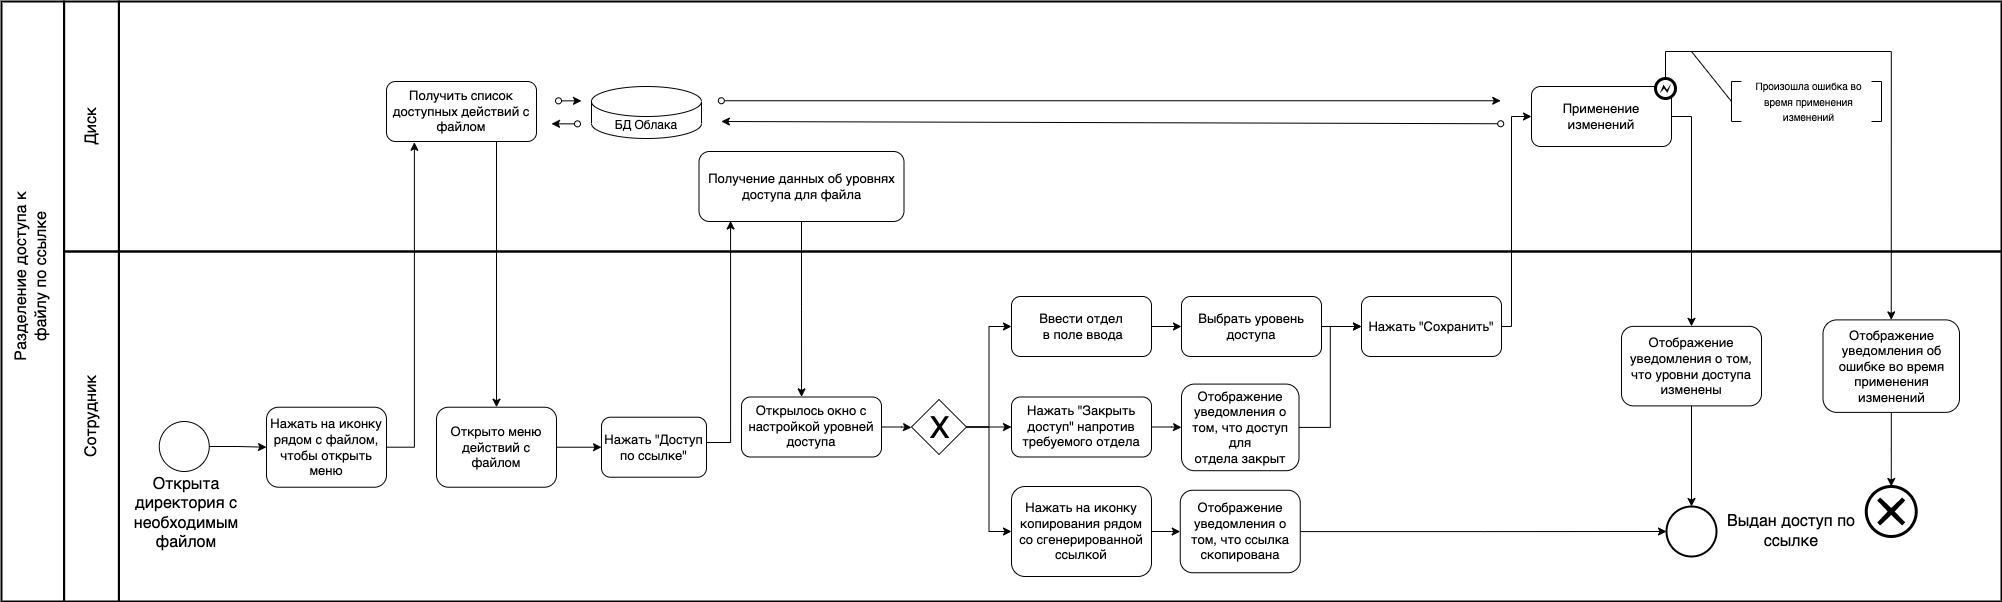

The diagram above was exported from draw.io. Its source (the exported page's mxGraphModel, read from the mxfile embedded in the PNG):
<mxGraphModel dx="946" dy="-613" grid="1" gridSize="10" guides="1" tooltips="1" connect="1" arrows="1" fold="1" page="1" pageScale="1" pageWidth="1654" pageHeight="1169" math="0" shadow="0">
  <root>
    <mxCell id="tIUlwZ47TbPvFzPLtbfl-0" />
    <mxCell id="tIUlwZ47TbPvFzPLtbfl-1" parent="tIUlwZ47TbPvFzPLtbfl-0" />
    <mxCell id="tIUlwZ47TbPvFzPLtbfl-3" value="" style="rounded=0;whiteSpace=wrap;html=1;strokeWidth=2;fontSize=13;fillColor=none;" parent="tIUlwZ47TbPvFzPLtbfl-1" vertex="1">
      <mxGeometry x="257.41" y="1620" width="1882.59" height="350" as="geometry" />
    </mxCell>
    <mxCell id="tIUlwZ47TbPvFzPLtbfl-2" value="" style="rounded=0;whiteSpace=wrap;html=1;strokeWidth=2;fontSize=13;fillColor=none;" parent="tIUlwZ47TbPvFzPLtbfl-1" vertex="1">
      <mxGeometry x="257.41" y="1370" width="1882.59" height="250" as="geometry" />
    </mxCell>
    <mxCell id="1rYz6XKA-3Z85JIZrJhk-3" style="edgeStyle=orthogonalEdgeStyle;rounded=0;orthogonalLoop=1;jettySize=auto;html=1;entryX=0.154;entryY=0.992;entryDx=0;entryDy=0;entryPerimeter=0;" parent="tIUlwZ47TbPvFzPLtbfl-1" source="tIUlwZ47TbPvFzPLtbfl-15" target="OLAAd4YLDefTfFSgh4Er-18" edge="1">
      <mxGeometry relative="1" as="geometry">
        <Array as="points">
          <mxPoint x="869" y="1811" />
        </Array>
      </mxGeometry>
    </mxCell>
    <mxCell id="tIUlwZ47TbPvFzPLtbfl-15" value="Нажать &quot;Доступ по ссылке&quot;" style="rounded=1;whiteSpace=wrap;html=1;fontSize=13;" parent="tIUlwZ47TbPvFzPLtbfl-1" vertex="1">
      <mxGeometry x="740" y="1785.72" width="105" height="60" as="geometry" />
    </mxCell>
    <mxCell id="OLAAd4YLDefTfFSgh4Er-1" style="edgeStyle=orthogonalEdgeStyle;rounded=0;orthogonalLoop=1;jettySize=auto;html=1;" parent="tIUlwZ47TbPvFzPLtbfl-1" source="tIUlwZ47TbPvFzPLtbfl-23" target="RRlrfvlG4Vcxt8HmbjTv-0" edge="1">
      <mxGeometry relative="1" as="geometry">
        <Array as="points">
          <mxPoint x="1830" y="1485" />
        </Array>
      </mxGeometry>
    </mxCell>
    <mxCell id="tIUlwZ47TbPvFzPLtbfl-23" value="Применение изменений" style="rounded=1;whiteSpace=wrap;html=1;fontSize=13;" parent="tIUlwZ47TbPvFzPLtbfl-1" vertex="1">
      <mxGeometry x="1670.0000000000002" y="1455" width="140" height="60" as="geometry" />
    </mxCell>
    <mxCell id="tIUlwZ47TbPvFzPLtbfl-24" value="" style="ellipse;whiteSpace=wrap;html=1;aspect=fixed;fontSize=13;strokeWidth=2;" parent="tIUlwZ47TbPvFzPLtbfl-1" vertex="1">
      <mxGeometry x="1805.0000000000002" y="1875" width="50" height="50" as="geometry" />
    </mxCell>
    <mxCell id="tIUlwZ47TbPvFzPLtbfl-26" value="" style="rounded=0;whiteSpace=wrap;html=1;strokeWidth=2;fontSize=13;fillColor=none;" parent="tIUlwZ47TbPvFzPLtbfl-1" vertex="1">
      <mxGeometry x="202.59" y="1370" width="54.82" height="250" as="geometry" />
    </mxCell>
    <mxCell id="tIUlwZ47TbPvFzPLtbfl-27" value="" style="rounded=0;whiteSpace=wrap;html=1;strokeWidth=2;fontSize=13;fillColor=none;" parent="tIUlwZ47TbPvFzPLtbfl-1" vertex="1">
      <mxGeometry x="202.59" y="1620" width="54.82" height="350" as="geometry" />
    </mxCell>
    <mxCell id="tIUlwZ47TbPvFzPLtbfl-28" value="" style="rounded=0;whiteSpace=wrap;html=1;strokeWidth=2;fontSize=13;fillColor=none;" parent="tIUlwZ47TbPvFzPLtbfl-1" vertex="1">
      <mxGeometry x="140" y="1370" width="62.59" height="600" as="geometry" />
    </mxCell>
    <mxCell id="tIUlwZ47TbPvFzPLtbfl-29" value="&lt;font style=&quot;font-size: 16px&quot;&gt;Диск&lt;/font&gt;" style="text;html=1;strokeColor=none;fillColor=none;align=center;verticalAlign=middle;whiteSpace=wrap;rounded=0;fontSize=13;rotation=-90;" parent="tIUlwZ47TbPvFzPLtbfl-1" vertex="1">
      <mxGeometry x="190.00000000000003" y="1480" width="80" height="30" as="geometry" />
    </mxCell>
    <mxCell id="tIUlwZ47TbPvFzPLtbfl-30" value="&lt;font style=&quot;font-size: 16px&quot;&gt;Сотрудник&lt;/font&gt;" style="text;html=1;strokeColor=none;fillColor=none;align=center;verticalAlign=middle;whiteSpace=wrap;rounded=0;fontSize=13;rotation=-90;" parent="tIUlwZ47TbPvFzPLtbfl-1" vertex="1">
      <mxGeometry x="175.00000000000003" y="1770" width="110" height="30" as="geometry" />
    </mxCell>
    <mxCell id="tIUlwZ47TbPvFzPLtbfl-31" value="&lt;font style=&quot;font-size: 16px&quot;&gt;Разделение доступа к файлу&amp;nbsp;по ссылке&lt;br&gt;&lt;/font&gt;" style="text;html=1;strokeColor=none;fillColor=none;align=center;verticalAlign=middle;whiteSpace=wrap;rounded=0;fontSize=13;rotation=-90;" parent="tIUlwZ47TbPvFzPLtbfl-1" vertex="1">
      <mxGeometry x="70" y="1630" width="200" height="30" as="geometry" />
    </mxCell>
    <mxCell id="xLBabxg1P7vKq3xzZ6Ak-54" value="" style="edgeStyle=orthogonalEdgeStyle;rounded=0;orthogonalLoop=1;jettySize=auto;html=1;" parent="tIUlwZ47TbPvFzPLtbfl-1" source="tIUlwZ47TbPvFzPLtbfl-33" target="xLBabxg1P7vKq3xzZ6Ak-53" edge="1">
      <mxGeometry relative="1" as="geometry" />
    </mxCell>
    <mxCell id="tIUlwZ47TbPvFzPLtbfl-33" value="Ввести отдел&lt;br&gt;&amp;nbsp;в поле ввода" style="rounded=1;whiteSpace=wrap;html=1;fontSize=13;" parent="tIUlwZ47TbPvFzPLtbfl-1" vertex="1">
      <mxGeometry x="1150" y="1664.9999999999995" width="140" height="60" as="geometry" />
    </mxCell>
    <mxCell id="xLBabxg1P7vKq3xzZ6Ak-51" style="edgeStyle=orthogonalEdgeStyle;rounded=0;orthogonalLoop=1;jettySize=auto;html=1;entryX=0;entryY=0.5;entryDx=0;entryDy=0;" parent="tIUlwZ47TbPvFzPLtbfl-1" source="M2TxuI14Cj-8hvG5dboB-0" target="M2TxuI14Cj-8hvG5dboB-6" edge="1">
      <mxGeometry relative="1" as="geometry" />
    </mxCell>
    <mxCell id="xLBabxg1P7vKq3xzZ6Ak-52" style="edgeStyle=orthogonalEdgeStyle;rounded=0;orthogonalLoop=1;jettySize=auto;html=1;entryX=0;entryY=0.5;entryDx=0;entryDy=0;" parent="tIUlwZ47TbPvFzPLtbfl-1" source="M2TxuI14Cj-8hvG5dboB-0" target="tIUlwZ47TbPvFzPLtbfl-33" edge="1">
      <mxGeometry relative="1" as="geometry" />
    </mxCell>
    <mxCell id="OLAAd4YLDefTfFSgh4Er-6" style="edgeStyle=orthogonalEdgeStyle;rounded=0;orthogonalLoop=1;jettySize=auto;html=1;entryX=0;entryY=0.5;entryDx=0;entryDy=0;" parent="tIUlwZ47TbPvFzPLtbfl-1" source="M2TxuI14Cj-8hvG5dboB-0" target="OLAAd4YLDefTfFSgh4Er-5" edge="1">
      <mxGeometry relative="1" as="geometry" />
    </mxCell>
    <mxCell id="M2TxuI14Cj-8hvG5dboB-0" value="" style="rhombus;whiteSpace=wrap;html=1;" parent="tIUlwZ47TbPvFzPLtbfl-1" vertex="1">
      <mxGeometry x="1050" y="1768" width="55" height="55" as="geometry" />
    </mxCell>
    <mxCell id="OLAAd4YLDefTfFSgh4Er-2" style="edgeStyle=orthogonalEdgeStyle;rounded=0;orthogonalLoop=1;jettySize=auto;html=1;" parent="tIUlwZ47TbPvFzPLtbfl-1" source="M2TxuI14Cj-8hvG5dboB-4" target="tIUlwZ47TbPvFzPLtbfl-23" edge="1">
      <mxGeometry relative="1" as="geometry">
        <Array as="points">
          <mxPoint x="1650" y="1695" />
          <mxPoint x="1650" y="1485" />
        </Array>
      </mxGeometry>
    </mxCell>
    <mxCell id="M2TxuI14Cj-8hvG5dboB-4" value="Нажать &quot;Сохранить&quot;" style="rounded=1;whiteSpace=wrap;html=1;fontSize=13;" parent="tIUlwZ47TbPvFzPLtbfl-1" vertex="1">
      <mxGeometry x="1500" y="1664.9999999999995" width="140" height="60" as="geometry" />
    </mxCell>
    <mxCell id="OLAAd4YLDefTfFSgh4Er-11" value="" style="edgeStyle=orthogonalEdgeStyle;rounded=0;orthogonalLoop=1;jettySize=auto;html=1;" parent="tIUlwZ47TbPvFzPLtbfl-1" source="M2TxuI14Cj-8hvG5dboB-6" target="OLAAd4YLDefTfFSgh4Er-10" edge="1">
      <mxGeometry relative="1" as="geometry" />
    </mxCell>
    <mxCell id="M2TxuI14Cj-8hvG5dboB-6" value="Нажать &quot;Закрыть доступ&quot; напротив требуемого отдела" style="rounded=1;whiteSpace=wrap;html=1;fontSize=13;" parent="tIUlwZ47TbPvFzPLtbfl-1" vertex="1">
      <mxGeometry x="1150" y="1765.4999999999995" width="140" height="60" as="geometry" />
    </mxCell>
    <mxCell id="co_v8O9aVWqbwVKk5beM-0" value="&lt;font style=&quot;font-size: 30px&quot;&gt;X&lt;/font&gt;" style="text;html=1;align=center;verticalAlign=middle;resizable=0;points=[];autosize=1;" parent="tIUlwZ47TbPvFzPLtbfl-1" vertex="1">
      <mxGeometry x="1057.5" y="1780.89" width="40" height="30" as="geometry" />
    </mxCell>
    <mxCell id="xdTiaoZMQ-NaAMDKylJD-0" style="edgeStyle=orthogonalEdgeStyle;rounded=0;orthogonalLoop=1;jettySize=auto;html=1;" parent="tIUlwZ47TbPvFzPLtbfl-1" source="xLBabxg1P7vKq3xzZ6Ak-39" target="icpYPNcei9GfRmI8JzeE-0" edge="1">
      <mxGeometry relative="1" as="geometry" />
    </mxCell>
    <mxCell id="xLBabxg1P7vKq3xzZ6Ak-39" value="Отображение уведомления об ошибке во время применения изменений" style="rounded=1;whiteSpace=wrap;html=1;fontSize=13;" parent="tIUlwZ47TbPvFzPLtbfl-1" vertex="1">
      <mxGeometry x="1961.5" y="1688.39" width="136.5" height="92.5" as="geometry" />
    </mxCell>
    <mxCell id="xLBabxg1P7vKq3xzZ6Ak-55" value="" style="edgeStyle=orthogonalEdgeStyle;rounded=0;orthogonalLoop=1;jettySize=auto;html=1;" parent="tIUlwZ47TbPvFzPLtbfl-1" source="xLBabxg1P7vKq3xzZ6Ak-53" target="M2TxuI14Cj-8hvG5dboB-4" edge="1">
      <mxGeometry relative="1" as="geometry" />
    </mxCell>
    <mxCell id="xLBabxg1P7vKq3xzZ6Ak-53" value="Выбрать уровень доступа" style="rounded=1;whiteSpace=wrap;html=1;fontSize=13;" parent="tIUlwZ47TbPvFzPLtbfl-1" vertex="1">
      <mxGeometry x="1320" y="1664.9999999999995" width="140" height="60" as="geometry" />
    </mxCell>
    <mxCell id="OLAAd4YLDefTfFSgh4Er-0" value="" style="edgeStyle=orthogonalEdgeStyle;rounded=0;orthogonalLoop=1;jettySize=auto;html=1;" parent="tIUlwZ47TbPvFzPLtbfl-1" source="RRlrfvlG4Vcxt8HmbjTv-0" target="tIUlwZ47TbPvFzPLtbfl-24" edge="1">
      <mxGeometry relative="1" as="geometry" />
    </mxCell>
    <mxCell id="RRlrfvlG4Vcxt8HmbjTv-0" value="Отображение уведомления о том, что уровни доступа изменены" style="rounded=1;whiteSpace=wrap;html=1;fontSize=13;" parent="tIUlwZ47TbPvFzPLtbfl-1" vertex="1">
      <mxGeometry x="1760" y="1694.89" width="140" height="79.5" as="geometry" />
    </mxCell>
    <mxCell id="OLAAd4YLDefTfFSgh4Er-12" value="" style="edgeStyle=orthogonalEdgeStyle;rounded=0;orthogonalLoop=1;jettySize=auto;html=1;" parent="tIUlwZ47TbPvFzPLtbfl-1" source="OLAAd4YLDefTfFSgh4Er-5" target="OLAAd4YLDefTfFSgh4Er-9" edge="1">
      <mxGeometry relative="1" as="geometry" />
    </mxCell>
    <mxCell id="OLAAd4YLDefTfFSgh4Er-5" value="Нажать на иконку копирования рядом со сгенерированной ссылкой" style="rounded=1;whiteSpace=wrap;html=1;fontSize=13;" parent="tIUlwZ47TbPvFzPLtbfl-1" vertex="1">
      <mxGeometry x="1150" y="1855" width="140" height="90" as="geometry" />
    </mxCell>
    <mxCell id="xdTiaoZMQ-NaAMDKylJD-1" style="edgeStyle=orthogonalEdgeStyle;rounded=0;orthogonalLoop=1;jettySize=auto;html=1;entryX=0;entryY=0.5;entryDx=0;entryDy=0;" parent="tIUlwZ47TbPvFzPLtbfl-1" source="OLAAd4YLDefTfFSgh4Er-9" target="tIUlwZ47TbPvFzPLtbfl-24" edge="1">
      <mxGeometry relative="1" as="geometry" />
    </mxCell>
    <mxCell id="OLAAd4YLDefTfFSgh4Er-9" value="Отображение уведомления о том, что ссылка скопирована" style="rounded=1;whiteSpace=wrap;html=1;fontSize=13;" parent="tIUlwZ47TbPvFzPLtbfl-1" vertex="1">
      <mxGeometry x="1318.75" y="1858.75" width="120" height="82.5" as="geometry" />
    </mxCell>
    <mxCell id="xdTiaoZMQ-NaAMDKylJD-2" style="edgeStyle=orthogonalEdgeStyle;rounded=0;orthogonalLoop=1;jettySize=auto;html=1;entryX=0;entryY=0.5;entryDx=0;entryDy=0;" parent="tIUlwZ47TbPvFzPLtbfl-1" source="OLAAd4YLDefTfFSgh4Er-10" target="M2TxuI14Cj-8hvG5dboB-4" edge="1">
      <mxGeometry relative="1" as="geometry" />
    </mxCell>
    <mxCell id="OLAAd4YLDefTfFSgh4Er-10" value="Отображение уведомления о том, что доступ для отдела&amp;nbsp;закрыт" style="rounded=1;whiteSpace=wrap;html=1;fontSize=13;" parent="tIUlwZ47TbPvFzPLtbfl-1" vertex="1">
      <mxGeometry x="1320" y="1752.5900000000001" width="117.5" height="86.61" as="geometry" />
    </mxCell>
    <mxCell id="1rYz6XKA-3Z85JIZrJhk-6" style="edgeStyle=orthogonalEdgeStyle;rounded=0;orthogonalLoop=1;jettySize=auto;html=1;entryX=0.429;entryY=-0.002;entryDx=0;entryDy=0;entryPerimeter=0;" parent="tIUlwZ47TbPvFzPLtbfl-1" source="OLAAd4YLDefTfFSgh4Er-18" target="1rYz6XKA-3Z85JIZrJhk-1" edge="1">
      <mxGeometry relative="1" as="geometry" />
    </mxCell>
    <mxCell id="OLAAd4YLDefTfFSgh4Er-18" value="Получение данных об уровнях доступа для файла" style="rounded=1;whiteSpace=wrap;html=1;fontSize=13;" parent="tIUlwZ47TbPvFzPLtbfl-1" vertex="1">
      <mxGeometry x="837.5" y="1520" width="205" height="70" as="geometry" />
    </mxCell>
    <mxCell id="1rYz6XKA-3Z85JIZrJhk-5" value="" style="edgeStyle=orthogonalEdgeStyle;rounded=0;orthogonalLoop=1;jettySize=auto;html=1;" parent="tIUlwZ47TbPvFzPLtbfl-1" source="1rYz6XKA-3Z85JIZrJhk-1" edge="1">
      <mxGeometry relative="1" as="geometry">
        <mxPoint x="1050" y="1796" as="targetPoint" />
      </mxGeometry>
    </mxCell>
    <mxCell id="1rYz6XKA-3Z85JIZrJhk-1" value="Открылось окно с настройкой уровней доступа" style="rounded=1;whiteSpace=wrap;html=1;fontSize=13;" parent="tIUlwZ47TbPvFzPLtbfl-1" vertex="1">
      <mxGeometry x="879.9999999999999" y="1765.4999999999995" width="140" height="60" as="geometry" />
    </mxCell>
    <mxCell id="1VjbfbIFlywehG6u_Cwz-0" value="" style="group" parent="tIUlwZ47TbPvFzPLtbfl-1" connectable="0" vertex="1">
      <mxGeometry x="260" y="1540" width="435" height="363.5" as="geometry" />
    </mxCell>
    <mxCell id="1VjbfbIFlywehG6u_Cwz-1" value="" style="ellipse;whiteSpace=wrap;html=1;aspect=fixed;fontSize=13;" parent="1VjbfbIFlywehG6u_Cwz-0" vertex="1">
      <mxGeometry x="37.75999999999999" y="249.99999999999977" width="50" height="50" as="geometry" />
    </mxCell>
    <mxCell id="1VjbfbIFlywehG6u_Cwz-2" value="Нажать на иконку рядом с файлом, чтобы открыть меню" style="rounded=1;whiteSpace=wrap;html=1;fontSize=13;" parent="1VjbfbIFlywehG6u_Cwz-0" vertex="1">
      <mxGeometry x="145" y="235.72000000000003" width="120" height="80" as="geometry" />
    </mxCell>
    <mxCell id="1VjbfbIFlywehG6u_Cwz-3" style="edgeStyle=orthogonalEdgeStyle;rounded=0;orthogonalLoop=1;jettySize=auto;html=1;" parent="1VjbfbIFlywehG6u_Cwz-0" source="1VjbfbIFlywehG6u_Cwz-1" target="1VjbfbIFlywehG6u_Cwz-2" edge="1">
      <mxGeometry relative="1" as="geometry" />
    </mxCell>
    <mxCell id="1VjbfbIFlywehG6u_Cwz-4" value="&lt;font style=&quot;font-size: 16px&quot;&gt;Открыта директория с необходимым файлом&lt;/font&gt;" style="text;html=1;strokeColor=none;fillColor=none;align=center;verticalAlign=middle;whiteSpace=wrap;rounded=0;fontSize=13;rotation=0;" parent="1VjbfbIFlywehG6u_Cwz-0" vertex="1">
      <mxGeometry y="320" width="130" height="43.5" as="geometry" />
    </mxCell>
    <mxCell id="1VjbfbIFlywehG6u_Cwz-5" value="Открыто меню действий с файлом" style="rounded=1;whiteSpace=wrap;html=1;fontSize=13;" parent="1VjbfbIFlywehG6u_Cwz-0" vertex="1">
      <mxGeometry x="315" y="235.72000000000003" width="120" height="80" as="geometry" />
    </mxCell>
    <mxCell id="1VjbfbIFlywehG6u_Cwz-6" value="Получить список доступных действий с файлом" style="rounded=1;whiteSpace=wrap;html=1;fontSize=13;" parent="tIUlwZ47TbPvFzPLtbfl-1" vertex="1">
      <mxGeometry x="525" y="1450" width="150" height="60" as="geometry" />
    </mxCell>
    <mxCell id="1VjbfbIFlywehG6u_Cwz-7" style="edgeStyle=orthogonalEdgeStyle;rounded=0;orthogonalLoop=1;jettySize=auto;html=1;entryX=0.186;entryY=1.013;entryDx=0;entryDy=0;entryPerimeter=0;" parent="tIUlwZ47TbPvFzPLtbfl-1" source="1VjbfbIFlywehG6u_Cwz-2" target="1VjbfbIFlywehG6u_Cwz-6" edge="1">
      <mxGeometry relative="1" as="geometry">
        <Array as="points">
          <mxPoint x="552" y="1816" />
          <mxPoint x="552" y="1511" />
        </Array>
      </mxGeometry>
    </mxCell>
    <mxCell id="1VjbfbIFlywehG6u_Cwz-8" style="edgeStyle=orthogonalEdgeStyle;rounded=0;orthogonalLoop=1;jettySize=auto;html=1;entryX=0.5;entryY=0;entryDx=0;entryDy=0;exitX=0.75;exitY=1;exitDx=0;exitDy=0;" parent="tIUlwZ47TbPvFzPLtbfl-1" source="1VjbfbIFlywehG6u_Cwz-6" target="1VjbfbIFlywehG6u_Cwz-5" edge="1">
      <mxGeometry relative="1" as="geometry">
        <Array as="points">
          <mxPoint x="635" y="1510" />
        </Array>
      </mxGeometry>
    </mxCell>
    <mxCell id="1VjbfbIFlywehG6u_Cwz-9" value="" style="group" parent="tIUlwZ47TbPvFzPLtbfl-1" connectable="0" vertex="1">
      <mxGeometry x="697" y="1450" width="220" height="62" as="geometry" />
    </mxCell>
    <mxCell id="1VjbfbIFlywehG6u_Cwz-10" value="БД Облака" style="shape=cylinder3;whiteSpace=wrap;html=1;boundedLbl=1;backgroundOutline=1;size=15;" parent="1VjbfbIFlywehG6u_Cwz-9" vertex="1">
      <mxGeometry x="33" y="5" width="110" height="52" as="geometry" />
    </mxCell>
    <mxCell id="1VjbfbIFlywehG6u_Cwz-11" value="" style="endArrow=classic;html=1;rounded=0;startArrow=oval;startFill=0;exitX=0.37;exitY=0.44;exitDx=0;exitDy=0;exitPerimeter=0;" parent="1VjbfbIFlywehG6u_Cwz-9" edge="1">
      <mxGeometry width="50" height="50" relative="1" as="geometry">
        <mxPoint x="2.2737367544323206e-13" y="19.350000000000136" as="sourcePoint" />
        <mxPoint x="23" y="19.350000000000136" as="targetPoint" />
      </mxGeometry>
    </mxCell>
    <mxCell id="1VjbfbIFlywehG6u_Cwz-12" value="" style="endArrow=classic;html=1;rounded=0;startArrow=oval;startFill=0;entryX=0.37;entryY=0.531;entryDx=0;entryDy=0;entryPerimeter=0;" parent="1VjbfbIFlywehG6u_Cwz-9" edge="1">
      <mxGeometry width="50" height="50" relative="1" as="geometry">
        <mxPoint x="19" y="42.34999999999991" as="sourcePoint" />
        <mxPoint x="-7" y="42.34999999999991" as="targetPoint" />
      </mxGeometry>
    </mxCell>
    <mxCell id="icpYPNcei9GfRmI8JzeE-0" value="" style="points=[[0.145,0.145,0],[0.5,0,0],[0.855,0.145,0],[1,0.5,0],[0.855,0.855,0],[0.5,1,0],[0.145,0.855,0],[0,0.5,0]];shape=mxgraph.bpmn.event;html=1;verticalLabelPosition=bottom;labelBackgroundColor=#ffffff;verticalAlign=top;align=center;perimeter=ellipsePerimeter;outlineConnect=0;aspect=fixed;outline=end;symbol=cancel;" parent="tIUlwZ47TbPvFzPLtbfl-1" vertex="1">
      <mxGeometry x="2004.75" y="1855" width="50" height="50" as="geometry" />
    </mxCell>
    <mxCell id="QDlCpw7tOM56JiBkmTeV-0" value="" style="endArrow=classic;html=1;rounded=0;startArrow=oval;startFill=0;entryX=0.32;entryY=0.48;entryDx=0;entryDy=0;entryPerimeter=0;exitX=0.734;exitY=0.489;exitDx=0;exitDy=0;exitPerimeter=0;" parent="tIUlwZ47TbPvFzPLtbfl-1" edge="1">
      <mxGeometry width="50" height="50" relative="1" as="geometry">
        <mxPoint x="1639.23106" y="1492.25" as="sourcePoint" />
        <mxPoint x="859.8388" y="1490" as="targetPoint" />
      </mxGeometry>
    </mxCell>
    <mxCell id="QDlCpw7tOM56JiBkmTeV-1" value="" style="endArrow=classic;html=1;rounded=0;startArrow=oval;startFill=0;exitX=0.32;exitY=0.397;exitDx=0;exitDy=0;exitPerimeter=0;entryX=0.734;entryY=0.397;entryDx=0;entryDy=0;entryPerimeter=0;" parent="tIUlwZ47TbPvFzPLtbfl-1" edge="1">
      <mxGeometry width="50" height="50" relative="1" as="geometry">
        <mxPoint x="859.8388" y="1469.25" as="sourcePoint" />
        <mxPoint x="1639.23106" y="1469.25" as="targetPoint" />
      </mxGeometry>
    </mxCell>
    <mxCell id="QDlCpw7tOM56JiBkmTeV-2" style="edgeStyle=orthogonalEdgeStyle;rounded=0;orthogonalLoop=1;jettySize=auto;html=1;entryX=0;entryY=0.5;entryDx=0;entryDy=0;" parent="tIUlwZ47TbPvFzPLtbfl-1" source="1VjbfbIFlywehG6u_Cwz-5" target="tIUlwZ47TbPvFzPLtbfl-15" edge="1">
      <mxGeometry relative="1" as="geometry" />
    </mxCell>
    <mxCell id="xLBabxg1P7vKq3xzZ6Ak-34" value="" style="shape=mxgraph.bpmn.shape;html=1;verticalLabelPosition=bottom;labelBackgroundColor=#ffffff;verticalAlign=top;align=center;perimeter=ellipsePerimeter;outlineConnect=0;outline=end;symbol=error;" parent="tIUlwZ47TbPvFzPLtbfl-1" vertex="1">
      <mxGeometry x="1794" y="1447" width="20" height="20" as="geometry" />
    </mxCell>
    <mxCell id="oKSUJ84mBuGRGHUvyTIJ-0" value="" style="shape=partialRectangle;whiteSpace=wrap;html=1;bottom=1;right=1;left=1;top=0;fillColor=none;routingCenterX=-0.5;fontSize=13;rotation=90;" parent="tIUlwZ47TbPvFzPLtbfl-1" vertex="1">
      <mxGeometry x="1855" y="1465" width="40" height="10" as="geometry" />
    </mxCell>
    <mxCell id="oKSUJ84mBuGRGHUvyTIJ-1" value="&lt;font size=&quot;1&quot;&gt;Произошла ошибка во время применения изменений&lt;/font&gt;" style="text;html=1;strokeColor=none;fillColor=none;align=center;verticalAlign=middle;whiteSpace=wrap;rounded=0;fontSize=13;" parent="tIUlwZ47TbPvFzPLtbfl-1" vertex="1">
      <mxGeometry x="1880" y="1455" width="135" height="30" as="geometry" />
    </mxCell>
    <mxCell id="oKSUJ84mBuGRGHUvyTIJ-2" value="" style="shape=partialRectangle;whiteSpace=wrap;html=1;bottom=1;right=1;left=1;top=0;fillColor=none;routingCenterX=-0.5;fontSize=13;rotation=-90;" parent="tIUlwZ47TbPvFzPLtbfl-1" vertex="1">
      <mxGeometry x="1995" y="1465" width="40" height="10" as="geometry" />
    </mxCell>
    <mxCell id="oKSUJ84mBuGRGHUvyTIJ-3" style="edgeStyle=orthogonalEdgeStyle;rounded=0;orthogonalLoop=1;jettySize=auto;html=1;entryX=0.5;entryY=0;entryDx=0;entryDy=0;" parent="tIUlwZ47TbPvFzPLtbfl-1" target="xLBabxg1P7vKq3xzZ6Ak-39" edge="1">
      <mxGeometry relative="1" as="geometry">
        <mxPoint x="1804" y="1447" as="sourcePoint" />
        <mxPoint x="2037.25" y="1738.75" as="targetPoint" />
        <Array as="points">
          <mxPoint x="1804" y="1420" />
          <mxPoint x="2030" y="1420" />
        </Array>
      </mxGeometry>
    </mxCell>
    <mxCell id="oKSUJ84mBuGRGHUvyTIJ-4" value="" style="endArrow=none;html=1;rounded=0;exitX=0.5;exitY=1;exitDx=0;exitDy=0;" parent="tIUlwZ47TbPvFzPLtbfl-1" source="oKSUJ84mBuGRGHUvyTIJ-0" edge="1">
      <mxGeometry width="50" height="50" relative="1" as="geometry">
        <mxPoint x="1890" y="1560" as="sourcePoint" />
        <mxPoint x="1830" y="1420" as="targetPoint" />
      </mxGeometry>
    </mxCell>
    <mxCell id="W0SCJVADyYjzzozRK7js-0" value="&lt;font style=&quot;font-size: 16px&quot;&gt;Выдан доступ по ссылке&lt;/font&gt;" style="text;html=1;strokeColor=none;fillColor=none;align=center;verticalAlign=middle;whiteSpace=wrap;rounded=0;fontSize=13;rotation=0;" parent="tIUlwZ47TbPvFzPLtbfl-1" vertex="1">
      <mxGeometry x="1865" y="1878.25" width="130" height="43.5" as="geometry" />
    </mxCell>
  </root>
</mxGraphModel>